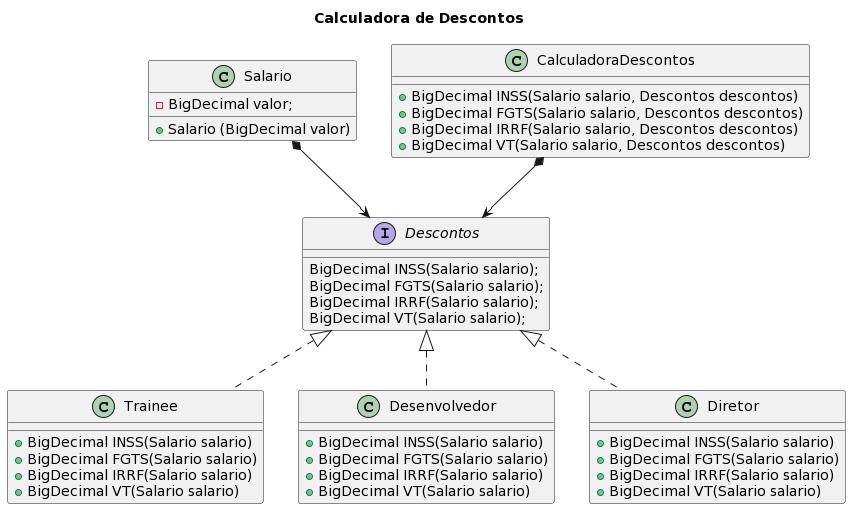

The diagram above was rendered by PlantUML. Its source (embedded in the PNG):
@startuml
title Calculadora de Descontos

class Salario {
    - BigDecimal valor;
    + Salario (BigDecimal valor)
    }

Salario *--> Descontos

class CalculadoraDescontos {
    + BigDecimal INSS(Salario salario, Descontos descontos)
    + BigDecimal FGTS(Salario salario, Descontos descontos)
    + BigDecimal IRRF(Salario salario, Descontos descontos)
    + BigDecimal VT(Salario salario, Descontos descontos)
}

CalculadoraDescontos *--> Descontos

interface Descontos {
    BigDecimal INSS(Salario salario);
    BigDecimal FGTS(Salario salario);
    BigDecimal IRRF(Salario salario);
    BigDecimal VT(Salario salario);
}

class Trainee implements Descontos {
    + BigDecimal INSS(Salario salario)
    + BigDecimal FGTS(Salario salario)
    + BigDecimal IRRF(Salario salario)
    + BigDecimal VT(Salario salario)
}

class Desenvolvedor implements Descontos {
    + BigDecimal INSS(Salario salario)
    + BigDecimal FGTS(Salario salario)
    + BigDecimal IRRF(Salario salario)
    + BigDecimal VT(Salario salario)
}

class Diretor implements Descontos {
    + BigDecimal INSS(Salario salario)
    + BigDecimal FGTS(Salario salario)
    + BigDecimal IRRF(Salario salario)
    + BigDecimal VT(Salario salario)
}
@enduml